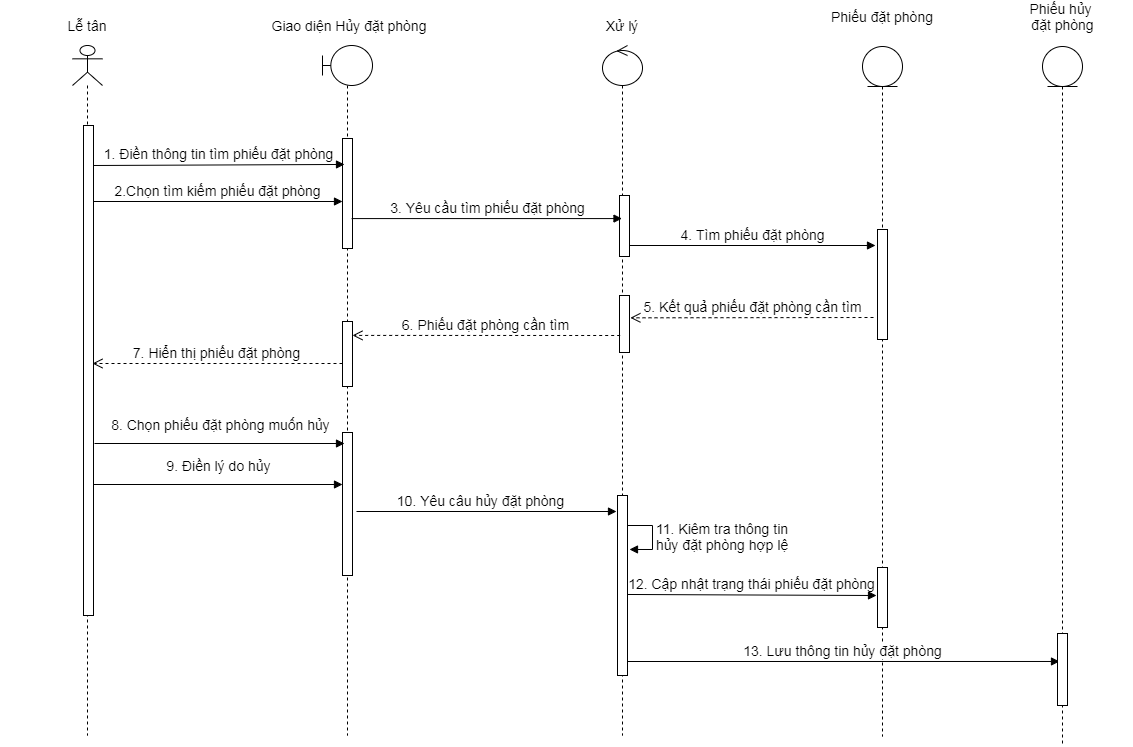

The diagram above was exported from draw.io. Its source (the exported page's mxGraphModel, read from the mxfile embedded in the PNG):
<mxGraphModel dx="1240" dy="607" grid="1" gridSize="10" guides="1" tooltips="1" connect="1" arrows="1" fold="1" page="1" pageScale="1" pageWidth="827" pageHeight="1169" math="0" shadow="0">
  <root>
    <mxCell id="3X_5okh4IID-u_UBKzja-0" />
    <mxCell id="3X_5okh4IID-u_UBKzja-1" parent="3X_5okh4IID-u_UBKzja-0" />
    <mxCell id="3X_5okh4IID-u_UBKzja-2" value="" style="shape=umlLifeline;participant=umlActor;perimeter=lifelinePerimeter;whiteSpace=wrap;html=1;container=1;collapsible=0;recursiveResize=0;verticalAlign=top;spacingTop=36;outlineConnect=0;" vertex="1" parent="3X_5okh4IID-u_UBKzja-1">
      <mxGeometry x="310" y="310" width="30" height="690" as="geometry" />
    </mxCell>
    <mxCell id="3X_5okh4IID-u_UBKzja-4" value="" style="shape=umlLifeline;participant=umlBoundary;perimeter=lifelinePerimeter;whiteSpace=wrap;html=1;container=1;collapsible=0;recursiveResize=0;verticalAlign=top;spacingTop=36;outlineConnect=0;" vertex="1" parent="3X_5okh4IID-u_UBKzja-1">
      <mxGeometry x="560" y="310" width="50" height="690" as="geometry" />
    </mxCell>
    <mxCell id="3X_5okh4IID-u_UBKzja-6" value="" style="html=1;points=[];perimeter=orthogonalPerimeter;" vertex="1" parent="3X_5okh4IID-u_UBKzja-4">
      <mxGeometry x="20" y="93" width="10" height="110" as="geometry" />
    </mxCell>
    <mxCell id="3X_5okh4IID-u_UBKzja-7" value="" style="html=1;points=[];perimeter=orthogonalPerimeter;" vertex="1" parent="3X_5okh4IID-u_UBKzja-4">
      <mxGeometry x="20" y="276" width="10" height="65" as="geometry" />
    </mxCell>
    <mxCell id="3X_5okh4IID-u_UBKzja-8" value="" style="html=1;points=[];perimeter=orthogonalPerimeter;" vertex="1" parent="3X_5okh4IID-u_UBKzja-4">
      <mxGeometry x="20" y="387" width="10" height="143" as="geometry" />
    </mxCell>
    <mxCell id="3X_5okh4IID-u_UBKzja-9" value="" style="shape=umlLifeline;participant=umlEntity;perimeter=lifelinePerimeter;whiteSpace=wrap;html=1;container=1;collapsible=0;recursiveResize=0;verticalAlign=top;spacingTop=36;outlineConnect=0;" vertex="1" parent="3X_5okh4IID-u_UBKzja-1">
      <mxGeometry x="1100" y="311" width="40" height="690" as="geometry" />
    </mxCell>
    <mxCell id="3X_5okh4IID-u_UBKzja-10" value="" style="html=1;points=[];perimeter=orthogonalPerimeter;" vertex="1" parent="3X_5okh4IID-u_UBKzja-9">
      <mxGeometry x="15" y="183" width="10" height="110" as="geometry" />
    </mxCell>
    <mxCell id="3X_5okh4IID-u_UBKzja-11" value="" style="html=1;points=[];perimeter=orthogonalPerimeter;" vertex="1" parent="3X_5okh4IID-u_UBKzja-9">
      <mxGeometry x="15" y="521" width="10" height="60" as="geometry" />
    </mxCell>
    <mxCell id="3X_5okh4IID-u_UBKzja-12" value="" style="shape=umlLifeline;participant=umlControl;perimeter=lifelinePerimeter;whiteSpace=wrap;html=1;container=1;collapsible=0;recursiveResize=0;verticalAlign=top;spacingTop=36;outlineConnect=0;" vertex="1" parent="3X_5okh4IID-u_UBKzja-1">
      <mxGeometry x="840" y="310" width="40" height="690" as="geometry" />
    </mxCell>
    <mxCell id="3X_5okh4IID-u_UBKzja-13" value="" style="html=1;points=[];perimeter=orthogonalPerimeter;" vertex="1" parent="3X_5okh4IID-u_UBKzja-12">
      <mxGeometry x="17" y="150" width="10" height="61" as="geometry" />
    </mxCell>
    <mxCell id="3X_5okh4IID-u_UBKzja-14" value="" style="html=1;points=[];perimeter=orthogonalPerimeter;" vertex="1" parent="3X_5okh4IID-u_UBKzja-12">
      <mxGeometry x="17" y="250" width="10" height="57" as="geometry" />
    </mxCell>
    <mxCell id="le7oEVRSBj8nngr80YHT-1" value="&lt;font style=&quot;font-size: 14px&quot;&gt;11. Kiêm tra thông tin&lt;br&gt;hủy đặt phòng hợp lệ&lt;/font&gt;" style="edgeStyle=orthogonalEdgeStyle;html=1;align=left;spacingLeft=2;endArrow=block;rounded=0;entryX=1.2;entryY=0.444;entryDx=0;entryDy=0;entryPerimeter=0;" edge="1" parent="3X_5okh4IID-u_UBKzja-12">
      <mxGeometry relative="1" as="geometry">
        <mxPoint x="25" y="480" as="sourcePoint" />
        <Array as="points">
          <mxPoint x="50" y="480" />
          <mxPoint x="50" y="504" />
        </Array>
        <mxPoint x="27" y="503.9680000000001" as="targetPoint" />
      </mxGeometry>
    </mxCell>
    <mxCell id="bP6z27W20kFzurQZay8W-6" value="&lt;font style=&quot;font-size: 14px&quot;&gt;13. Lưu thông tin hủy đặt phòng&lt;/font&gt;" style="html=1;verticalAlign=bottom;endArrow=block;entryX=0.5;entryY=0.533;entryDx=0;entryDy=0;entryPerimeter=0;" edge="1" parent="3X_5okh4IID-u_UBKzja-12">
      <mxGeometry width="80" relative="1" as="geometry">
        <mxPoint x="23" y="616" as="sourcePoint" />
        <mxPoint x="457" y="615.98" as="targetPoint" />
      </mxGeometry>
    </mxCell>
    <mxCell id="3X_5okh4IID-u_UBKzja-18" value="&lt;span style=&quot;font-size: 14px&quot;&gt;1. Điền thông tin tìm phiếu đặt phòng&lt;/span&gt;" style="html=1;verticalAlign=bottom;endArrow=block;entryX=0.2;entryY=0.236;entryDx=0;entryDy=0;entryPerimeter=0;" edge="1" parent="3X_5okh4IID-u_UBKzja-1" target="3X_5okh4IID-u_UBKzja-6">
      <mxGeometry width="80" relative="1" as="geometry">
        <mxPoint x="330" y="429.9999999999999" as="sourcePoint" />
        <mxPoint x="580" y="430" as="targetPoint" />
      </mxGeometry>
    </mxCell>
    <mxCell id="3X_5okh4IID-u_UBKzja-19" value="&lt;span style=&quot;font-size: 14px&quot;&gt;2.Chọn tìm kiếm phiếu đặt phòng&lt;/span&gt;" style="html=1;verticalAlign=bottom;endArrow=block;" edge="1" parent="3X_5okh4IID-u_UBKzja-1">
      <mxGeometry width="80" relative="1" as="geometry">
        <mxPoint x="331" y="466" as="sourcePoint" />
        <mxPoint x="580" y="466" as="targetPoint" />
      </mxGeometry>
    </mxCell>
    <mxCell id="3X_5okh4IID-u_UBKzja-20" value="&lt;span style=&quot;font-size: 14px&quot;&gt;3. Yêu cầu tìm phiếu đặt phòng&lt;/span&gt;" style="html=1;verticalAlign=bottom;endArrow=block;exitX=0.912;exitY=0.728;exitDx=0;exitDy=0;exitPerimeter=0;" edge="1" source="3X_5okh4IID-u_UBKzja-6" target="3X_5okh4IID-u_UBKzja-12" parent="3X_5okh4IID-u_UBKzja-1">
      <mxGeometry width="80" relative="1" as="geometry">
        <mxPoint x="600" y="494" as="sourcePoint" />
        <mxPoint x="848.5" y="494.4099999999999" as="targetPoint" />
      </mxGeometry>
    </mxCell>
    <mxCell id="3X_5okh4IID-u_UBKzja-21" value="&lt;span style=&quot;font-size: 14px&quot;&gt;5. Kết quả phiếu đặt phòng cần tìm&lt;/span&gt;" style="html=1;verticalAlign=bottom;endArrow=open;dashed=1;endSize=8;entryX=0.988;entryY=0.111;entryDx=0;entryDy=0;entryPerimeter=0;" edge="1" parent="3X_5okh4IID-u_UBKzja-1">
      <mxGeometry relative="1" as="geometry">
        <mxPoint x="1111" y="582" as="sourcePoint" />
        <mxPoint x="867.8799999999999" y="582.327" as="targetPoint" />
      </mxGeometry>
    </mxCell>
    <mxCell id="3X_5okh4IID-u_UBKzja-22" value="&lt;span style=&quot;font-size: 14px&quot;&gt;6. Phiếu đặt phòng cần tìm&lt;/span&gt;" style="html=1;verticalAlign=bottom;endArrow=open;dashed=1;endSize=8;entryX=1;entryY=0.214;entryDx=0;entryDy=0;entryPerimeter=0;" edge="1" parent="3X_5okh4IID-u_UBKzja-1" target="3X_5okh4IID-u_UBKzja-7">
      <mxGeometry relative="1" as="geometry">
        <mxPoint x="857.6799999999998" y="600" as="sourcePoint" />
        <mxPoint x="594.0035294117645" y="600" as="targetPoint" />
      </mxGeometry>
    </mxCell>
    <mxCell id="3X_5okh4IID-u_UBKzja-23" value="&lt;span style=&quot;font-size: 14px&quot;&gt;7. Hiển thị phiếu đặt phòng&lt;/span&gt;" style="html=1;verticalAlign=bottom;endArrow=open;dashed=1;endSize=8;" edge="1" parent="3X_5okh4IID-u_UBKzja-1">
      <mxGeometry relative="1" as="geometry">
        <mxPoint x="580" y="628" as="sourcePoint" />
        <mxPoint x="330" y="628" as="targetPoint" />
      </mxGeometry>
    </mxCell>
    <mxCell id="3X_5okh4IID-u_UBKzja-24" value="&lt;span style=&quot;font-size: 14px&quot;&gt;8. Chọn phiếu đặt phòng muốn hủy&lt;/span&gt;" style="html=1;verticalAlign=bottom;endArrow=block;" edge="1" parent="3X_5okh4IID-u_UBKzja-1">
      <mxGeometry x="0.008" y="8" width="80" relative="1" as="geometry">
        <mxPoint x="332" y="708" as="sourcePoint" />
        <mxPoint x="582" y="708" as="targetPoint" />
        <mxPoint as="offset" />
      </mxGeometry>
    </mxCell>
    <mxCell id="3X_5okh4IID-u_UBKzja-27" value="&lt;span style=&quot;font-size: 14px&quot;&gt;Giao diện Hủy đặt phòng&lt;/span&gt;" style="text;html=1;strokeColor=none;fillColor=none;align=center;verticalAlign=middle;whiteSpace=wrap;rounded=0;" vertex="1" parent="3X_5okh4IID-u_UBKzja-1">
      <mxGeometry x="500" y="280" width="174" height="20" as="geometry" />
    </mxCell>
    <mxCell id="3X_5okh4IID-u_UBKzja-28" value="&lt;font style=&quot;font-size: 14px&quot;&gt;Xử lý&lt;/font&gt;" style="text;html=1;strokeColor=none;fillColor=none;align=center;verticalAlign=middle;whiteSpace=wrap;rounded=0;" vertex="1" parent="3X_5okh4IID-u_UBKzja-1">
      <mxGeometry x="812" y="280" width="96" height="20" as="geometry" />
    </mxCell>
    <mxCell id="3X_5okh4IID-u_UBKzja-29" value="&lt;font style=&quot;font-size: 14px&quot;&gt;Phiếu đặt phòng&lt;/font&gt;" style="text;html=1;strokeColor=none;fillColor=none;align=center;verticalAlign=middle;whiteSpace=wrap;rounded=0;" vertex="1" parent="3X_5okh4IID-u_UBKzja-1">
      <mxGeometry x="1061" y="271" width="118" height="20" as="geometry" />
    </mxCell>
    <mxCell id="3X_5okh4IID-u_UBKzja-30" value="&lt;span style=&quot;font-size: 14px&quot;&gt;4. Tìm phiếu đặt phòng&lt;/span&gt;" style="html=1;verticalAlign=bottom;endArrow=block;" edge="1" parent="3X_5okh4IID-u_UBKzja-1">
      <mxGeometry width="80" relative="1" as="geometry">
        <mxPoint x="867" y="510" as="sourcePoint" />
        <mxPoint x="1113" y="510" as="targetPoint" />
      </mxGeometry>
    </mxCell>
    <mxCell id="3X_5okh4IID-u_UBKzja-31" value="&lt;span style=&quot;font-size: 14px&quot;&gt;10. Yêu câu hủy đặt phòng&lt;/span&gt;" style="html=1;verticalAlign=bottom;endArrow=block;" edge="1" parent="3X_5okh4IID-u_UBKzja-1">
      <mxGeometry x="-0.0462" width="80" relative="1" as="geometry">
        <mxPoint x="593.9999999999998" y="776" as="sourcePoint" />
        <mxPoint x="853.9999999999998" y="776" as="targetPoint" />
        <mxPoint as="offset" />
      </mxGeometry>
    </mxCell>
    <mxCell id="3X_5okh4IID-u_UBKzja-34" value="&lt;span style=&quot;font-size: 14px&quot;&gt;9. Điền lý do hủy&lt;/span&gt;" style="html=1;verticalAlign=bottom;endArrow=block;" edge="1" parent="3X_5okh4IID-u_UBKzja-1">
      <mxGeometry x="0.008" y="8" width="80" relative="1" as="geometry">
        <mxPoint x="330" y="749" as="sourcePoint" />
        <mxPoint x="580" y="749" as="targetPoint" />
        <mxPoint as="offset" />
      </mxGeometry>
    </mxCell>
    <mxCell id="bP6z27W20kFzurQZay8W-0" value="&lt;font style=&quot;font-size: 14px&quot;&gt;12. Cập nhật trạng thái phiếu đặt phòng&lt;/font&gt;" style="html=1;verticalAlign=bottom;endArrow=block;exitX=1.1;exitY=0.707;exitDx=0;exitDy=0;exitPerimeter=0;" edge="1" parent="3X_5okh4IID-u_UBKzja-1">
      <mxGeometry width="80" relative="1" as="geometry">
        <mxPoint x="865" y="858.98" as="sourcePoint" />
        <mxPoint x="1114" y="860" as="targetPoint" />
      </mxGeometry>
    </mxCell>
    <mxCell id="bP6z27W20kFzurQZay8W-1" value="" style="shape=umlLifeline;participant=umlEntity;perimeter=lifelinePerimeter;whiteSpace=wrap;html=1;container=1;collapsible=0;recursiveResize=0;verticalAlign=top;spacingTop=36;outlineConnect=0;" vertex="1" parent="3X_5okh4IID-u_UBKzja-1">
      <mxGeometry x="1280" y="311" width="40" height="700" as="geometry" />
    </mxCell>
    <mxCell id="bP6z27W20kFzurQZay8W-5" value="" style="html=1;points=[];perimeter=orthogonalPerimeter;" vertex="1" parent="bP6z27W20kFzurQZay8W-1">
      <mxGeometry x="15" y="587" width="10" height="72" as="geometry" />
    </mxCell>
    <mxCell id="bP6z27W20kFzurQZay8W-4" value="&lt;font style=&quot;font-size: 14px&quot;&gt;Phiếu hủy &lt;br&gt;đặt phòng&lt;/font&gt;" style="text;html=1;strokeColor=none;fillColor=none;align=center;verticalAlign=middle;whiteSpace=wrap;rounded=0;" vertex="1" parent="3X_5okh4IID-u_UBKzja-1">
      <mxGeometry x="1230.5" y="271" width="139" height="20" as="geometry" />
    </mxCell>
    <mxCell id="3X_5okh4IID-u_UBKzja-15" value="" style="html=1;points=[];perimeter=orthogonalPerimeter;" vertex="1" parent="3X_5okh4IID-u_UBKzja-1">
      <mxGeometry x="855" y="760" width="10" height="180" as="geometry" />
    </mxCell>
    <mxCell id="3X_5okh4IID-u_UBKzja-3" value="" style="html=1;points=[];perimeter=orthogonalPerimeter;" vertex="1" parent="3X_5okh4IID-u_UBKzja-1">
      <mxGeometry x="321" y="390" width="10" height="490" as="geometry" />
    </mxCell>
    <mxCell id="bP6z27W20kFzurQZay8W-7" value="&lt;span style=&quot;font-size: 14px&quot;&gt;Lễ tân&lt;/span&gt;" style="text;html=1;strokeColor=none;fillColor=none;align=center;verticalAlign=middle;whiteSpace=wrap;rounded=0;" vertex="1" parent="3X_5okh4IID-u_UBKzja-1">
      <mxGeometry x="238" y="280" width="174" height="20" as="geometry" />
    </mxCell>
  </root>
</mxGraphModel>